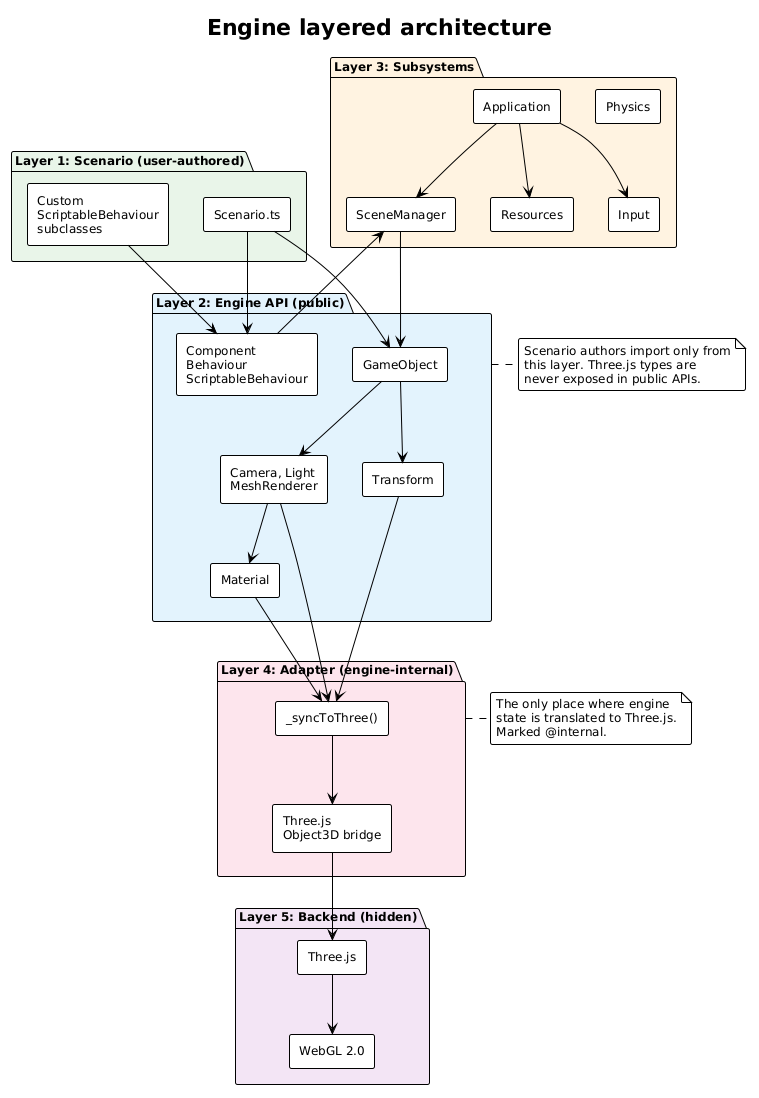

The diagram above was rendered by PlantUML. Its source (embedded in the PNG):
@startuml
!theme plain
skinparam componentStyle rectangle
skinparam roundCorner 4
skinparam shadowing false
skinparam defaultFontName "Times New Roman"
skinparam defaultFontSize 12
skinparam BackgroundColor White

title Engine layered architecture

package "Layer 1: Scenario (user-authored)" as L1 #E8F5E9 {
  [Scenario.ts] as Scenario
  [Custom\nScriptableBehaviour\nsubclasses] as Behaviours
}

package "Layer 2: Engine API (public)" as L2 #E3F2FD {
  [GameObject] as GO
  [Component\nBehaviour\nScriptableBehaviour] as Comp
  [Transform] as Tr
  [Material] as Mat
  [Camera, Light\nMeshRenderer] as Renderable
}

package "Layer 3: Subsystems" as L3 #FFF3E0 {
  [Application] as App
  [SceneManager] as SM
  [Resources] as Res
  [Input] as Inp
  [Physics] as Phys
}

package "Layer 4: Adapter (engine-internal)" as L4 #FCE4EC {
  [_syncToThree()] as Sync
  [Three.js\nObject3D bridge] as Bridge
}

package "Layer 5: Backend (hidden)" as L5 #F3E5F5 {
  [Three.js] as Three
  [WebGL 2.0] as GL
}

Scenario --> GO
Scenario --> Comp
Behaviours --> Comp
GO --> Tr
GO --> Renderable
Renderable --> Mat
Comp --> SM
App --> SM
App --> Res
App --> Inp
SM --> GO
Tr --> Sync
Mat --> Sync
Renderable --> Sync
Sync --> Bridge
Bridge --> Three
Three --> GL

note right of L2
  Scenario authors import only from
  this layer. Three.js types are
  never exposed in public APIs.
end note

note right of L4
  The only place where engine
  state is translated to Three.js.
  Marked @internal.
end note
@enduml